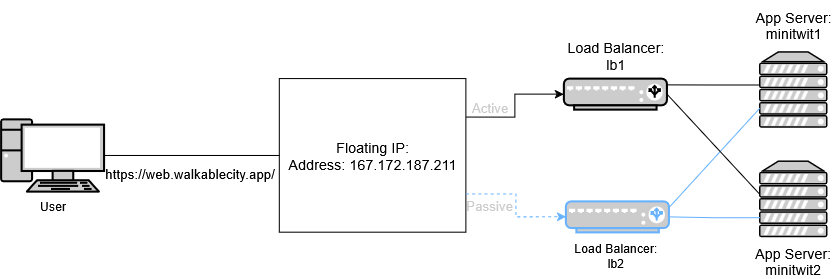

The diagram above was exported from draw.io. Its source (the exported page's mxGraphModel, read from the mxfile embedded in the PNG):
<mxGraphModel dx="1852" dy="574" grid="0" gridSize="10" guides="1" tooltips="1" connect="1" arrows="1" fold="1" page="0" pageScale="1" pageWidth="850" pageHeight="1100" math="0" shadow="0">
  <root>
    <mxCell id="0" />
    <mxCell id="1" parent="0" />
    <mxCell id="oe-D3fuDtpxs-1jOhyRT-1" parent="1" style="rounded=0;whiteSpace=wrap;html=1;" value="&lt;div&gt;&lt;font style=&quot;font-size: 14px;&quot;&gt;Floating IP:&lt;/font&gt;&lt;/div&gt;&lt;div&gt;&lt;font style=&quot;font-size: 14px;&quot;&gt;Address: 167.172.187.211&lt;/font&gt;&lt;/div&gt;" vertex="1">
      <mxGeometry height="149" width="181" x="-375" y="435" as="geometry" />
    </mxCell>
    <mxCell id="oe-D3fuDtpxs-1jOhyRT-3" edge="1" parent="1" source="oe-D3fuDtpxs-1jOhyRT-2" style="edgeStyle=orthogonalEdgeStyle;rounded=0;orthogonalLoop=1;jettySize=auto;html=1;exitX=1;exitY=0.5;exitDx=0;exitDy=0;exitPerimeter=0;entryX=0;entryY=0.5;entryDx=0;entryDy=0;endArrow=none;endFill=0;fillColor=#dae8fc;strokeColor=#000000;" target="oe-D3fuDtpxs-1jOhyRT-1">
      <mxGeometry relative="1" as="geometry" />
    </mxCell>
    <mxCell id="oe-D3fuDtpxs-1jOhyRT-2" parent="1" style="fontColor=#000000;verticalAlign=top;verticalLabelPosition=bottom;labelPosition=center;align=center;html=1;outlineConnect=0;fillColor=#CCCCCC;strokeColor=#000000;gradientColor=none;gradientDirection=north;strokeWidth=2;shape=mxgraph.networks.pc;" value="User" vertex="1">
      <mxGeometry height="70" width="100" x="-645" y="474.5" as="geometry" />
    </mxCell>
    <mxCell id="oe-D3fuDtpxs-1jOhyRT-5" parent="1" style="text;html=1;whiteSpace=wrap;strokeColor=none;fillColor=none;align=center;verticalAlign=middle;rounded=0;" value="&lt;font style=&quot;font-size: 13px;&quot;&gt;https://web.walkablecity.app/&lt;/font&gt;" vertex="1">
      <mxGeometry height="30" width="167" x="-545" y="512" as="geometry" />
    </mxCell>
    <mxCell id="oe-D3fuDtpxs-1jOhyRT-11" parent="1" style="fontColor=#0066CC;verticalAlign=top;verticalLabelPosition=bottom;labelPosition=center;align=center;html=1;outlineConnect=0;fillColor=#CCCCCC;strokeColor=#66B2FF;gradientColor=none;gradientDirection=north;strokeWidth=2;shape=mxgraph.networks.load_balancer;points=[[0,0.5,0,0,0],[0.05,0.05,0,0,0],[0.1,1,0,0,0],[0.5,0,0,0,0],[0.5,1,0,0,0],[0.9,0,0,0,0],[0.9,1,0,0,0],[1,0.2,0,0,0],[1,0.5,0,0,0],[1,0.8,0,0,0]];" value="" vertex="1">
      <mxGeometry height="30" width="100" x="-97" y="554" as="geometry" />
    </mxCell>
    <mxCell id="oe-D3fuDtpxs-1jOhyRT-13" parent="1" style="text;html=1;whiteSpace=wrap;strokeColor=none;fillColor=none;align=center;verticalAlign=middle;rounded=0;" value="&lt;div&gt;&lt;font style=&quot;font-size: 14px;&quot;&gt;Load Balancer:&lt;/font&gt;&lt;/div&gt;&lt;div&gt;&lt;font style=&quot;font-size: 14px;&quot;&gt;lb1&lt;/font&gt;&lt;/div&gt;" vertex="1">
      <mxGeometry height="38" width="113" x="-105.5" y="394" as="geometry" />
    </mxCell>
    <mxCell id="oe-D3fuDtpxs-1jOhyRT-14" parent="1" style="text;html=1;whiteSpace=wrap;strokeColor=none;fillColor=none;align=center;verticalAlign=middle;rounded=0;" value="&lt;div&gt;Load Balancer:&lt;/div&gt;&lt;div&gt;lb2&lt;/div&gt;" vertex="1">
      <mxGeometry height="38" width="113" x="-105.5" y="588" as="geometry" />
    </mxCell>
    <mxCell id="oe-D3fuDtpxs-1jOhyRT-15" edge="1" parent="1" source="oe-D3fuDtpxs-1jOhyRT-1" style="edgeStyle=orthogonalEdgeStyle;rounded=0;orthogonalLoop=1;jettySize=auto;html=1;exitX=1;exitY=0.75;exitDx=0;exitDy=0;entryX=0;entryY=0.5;entryDx=0;entryDy=0;entryPerimeter=0;endArrow=classic;endFill=1;dashed=1;strokeColor=#66B2FF;" target="oe-D3fuDtpxs-1jOhyRT-11">
      <mxGeometry relative="1" as="geometry" />
    </mxCell>
    <mxCell id="oe-D3fuDtpxs-1jOhyRT-16" parent="1" style="text;html=1;whiteSpace=wrap;strokeColor=none;fillColor=none;align=center;verticalAlign=middle;rounded=0;opacity=0;fontColor=#CCCCCC;" value="&lt;font style=&quot;font-size: 13px;&quot;&gt;Active&lt;/font&gt;" vertex="1">
      <mxGeometry height="18" width="47" x="-194.5" y="454" as="geometry" />
    </mxCell>
    <mxCell id="oe-D3fuDtpxs-1jOhyRT-17" parent="1" style="text;html=1;whiteSpace=wrap;strokeColor=none;fillColor=none;align=center;verticalAlign=middle;rounded=0;opacity=0;fontColor=#CCCCCC;" value="&lt;font style=&quot;font-size: 13px;&quot;&gt;Passive&lt;/font&gt;" vertex="1">
      <mxGeometry height="16" width="42" x="-192" y="550" as="geometry" />
    </mxCell>
    <mxCell id="oe-D3fuDtpxs-1jOhyRT-19" parent="1" style="fontColor=#0066CC;verticalAlign=top;verticalLabelPosition=bottom;labelPosition=center;align=center;html=1;outlineConnect=0;fillColor=#CCCCCC;strokeColor=#000000;gradientColor=none;gradientDirection=north;strokeWidth=2;shape=mxgraph.networks.load_balancer;points=[[0,0.5,0,0,0],[0.05,0.05,0,0,0],[0.1,1,0,0,0],[0.5,0,0,0,0],[0.5,1,0,0,0],[0.9,0,0,0,0],[0.9,1,0,0,0],[1,0.2,0,0,0],[1,0.5,0,0,0],[1,0.8,0,0,0]];" value="" vertex="1">
      <mxGeometry height="30" width="100" x="-99" y="435" as="geometry" />
    </mxCell>
    <mxCell id="oe-D3fuDtpxs-1jOhyRT-20" edge="1" parent="1" source="oe-D3fuDtpxs-1jOhyRT-1" style="edgeStyle=orthogonalEdgeStyle;rounded=0;orthogonalLoop=1;jettySize=auto;html=1;exitX=1;exitY=0.25;exitDx=0;exitDy=0;entryX=0;entryY=0.5;entryDx=0;entryDy=0;entryPerimeter=0;" target="oe-D3fuDtpxs-1jOhyRT-19">
      <mxGeometry relative="1" as="geometry" />
    </mxCell>
    <mxCell id="oe-D3fuDtpxs-1jOhyRT-23" parent="1" style="fontColor=#0066CC;verticalAlign=top;verticalLabelPosition=bottom;labelPosition=center;align=center;html=1;outlineConnect=0;fillColor=#CCCCCC;strokeColor=#000000;gradientColor=none;gradientDirection=north;strokeWidth=2;shape=mxgraph.networks.server;points=[[0,0.15,0,0,0],[0,0.44,0,0,0],[0,0.75,0,0,0],[0,1,0,0,0],[0.5,0,0,0,0],[0.5,1,0,0,0],[1,0.15,0,0,0],[1,0.5,0,0,0],[1,1,0,0,0]];" value="" vertex="1">
      <mxGeometry height="73" width="65" x="91" y="515" as="geometry" />
    </mxCell>
    <mxCell id="oe-D3fuDtpxs-1jOhyRT-31" parent="1" style="fontColor=#0066CC;verticalAlign=top;verticalLabelPosition=bottom;labelPosition=center;align=center;html=1;outlineConnect=0;fillColor=#CCCCCC;strokeColor=#000000;gradientColor=none;gradientDirection=north;strokeWidth=2;shape=mxgraph.networks.server;points=[[0,0.15,0,0,0],[0,0.44,0,0,0],[0,0.75,0,0,0],[0,1,0,0,0],[0.5,0,0,0,0],[0.5,1,0,0,0],[1,0.15,0,0,0],[1,0.5,0,0,0],[1,1,0,0,0]];" value="" vertex="1">
      <mxGeometry height="73" width="65" x="91" y="409" as="geometry" />
    </mxCell>
    <mxCell id="oe-D3fuDtpxs-1jOhyRT-36" edge="1" parent="1" source="oe-D3fuDtpxs-1jOhyRT-31" style="rounded=0;orthogonalLoop=1;jettySize=auto;html=1;exitX=0;exitY=0.75;exitDx=0;exitDy=0;exitPerimeter=0;entryX=1;entryY=0.2;entryDx=0;entryDy=0;entryPerimeter=0;endArrow=none;endFill=0;strokeColor=#66B2FF;" target="oe-D3fuDtpxs-1jOhyRT-11">
      <mxGeometry relative="1" as="geometry" />
    </mxCell>
    <mxCell id="oe-D3fuDtpxs-1jOhyRT-38" edge="1" parent="1" source="oe-D3fuDtpxs-1jOhyRT-23" style="edgeStyle=orthogonalEdgeStyle;rounded=0;orthogonalLoop=1;jettySize=auto;html=1;exitX=0;exitY=0.75;exitDx=0;exitDy=0;exitPerimeter=0;entryX=1;entryY=0.5;entryDx=0;entryDy=0;entryPerimeter=0;endArrow=none;endFill=0;strokeColor=#66B2FF;" target="oe-D3fuDtpxs-1jOhyRT-11">
      <mxGeometry relative="1" as="geometry" />
    </mxCell>
    <mxCell id="oe-D3fuDtpxs-1jOhyRT-39" edge="1" parent="1" source="oe-D3fuDtpxs-1jOhyRT-31" style="edgeStyle=orthogonalEdgeStyle;rounded=0;orthogonalLoop=1;jettySize=auto;html=1;exitX=0;exitY=0.44;exitDx=0;exitDy=0;exitPerimeter=0;entryX=1;entryY=0.2;entryDx=0;entryDy=0;entryPerimeter=0;endArrow=none;endFill=0;" target="oe-D3fuDtpxs-1jOhyRT-19">
      <mxGeometry relative="1" as="geometry" />
    </mxCell>
    <mxCell id="oe-D3fuDtpxs-1jOhyRT-40" edge="1" parent="1" source="oe-D3fuDtpxs-1jOhyRT-23" style="rounded=0;orthogonalLoop=1;jettySize=auto;html=1;exitX=0;exitY=0.44;exitDx=0;exitDy=0;exitPerimeter=0;entryX=1;entryY=0.5;entryDx=0;entryDy=0;entryPerimeter=0;endArrow=none;endFill=0;" target="oe-D3fuDtpxs-1jOhyRT-19">
      <mxGeometry relative="1" as="geometry" />
    </mxCell>
    <mxCell id="oe-D3fuDtpxs-1jOhyRT-41" parent="1" style="text;html=1;whiteSpace=wrap;strokeColor=none;fillColor=none;align=center;verticalAlign=middle;rounded=0;" value="&lt;div style=&quot;line-height: 110%;&quot;&gt;&lt;div&gt;&lt;font style=&quot;line-height: 110%; font-size: 14px;&quot;&gt;App Server:&lt;/font&gt;&lt;/div&gt;&lt;div&gt;&lt;font style=&quot;line-height: 110%; font-size: 14px;&quot;&gt;minitwit2&lt;/font&gt;&lt;/div&gt;&lt;/div&gt;" vertex="1">
      <mxGeometry height="35" width="77" x="85" y="594" as="geometry" />
    </mxCell>
    <mxCell id="oe-D3fuDtpxs-1jOhyRT-42" parent="1" style="text;html=1;whiteSpace=wrap;strokeColor=none;fillColor=none;align=center;verticalAlign=middle;rounded=0;" value="&lt;div style=&quot;line-height: 110%;&quot;&gt;&lt;div&gt;&lt;font style=&quot;line-height: 110%; font-size: 14px;&quot;&gt;App Server:&lt;/font&gt;&lt;/div&gt;&lt;div&gt;&lt;font style=&quot;line-height: 110%; font-size: 14px;&quot;&gt;minitwit1&lt;/font&gt;&lt;/div&gt;&lt;/div&gt;" vertex="1">
      <mxGeometry height="47" width="80" x="83.5" y="359" as="geometry" />
    </mxCell>
  </root>
</mxGraphModel>